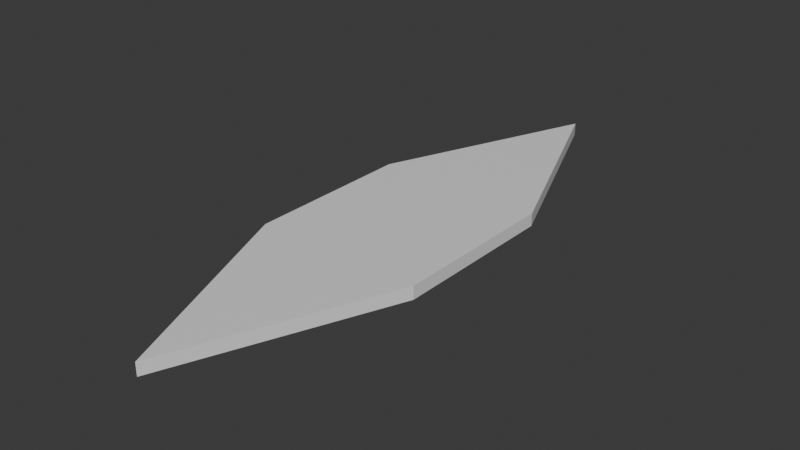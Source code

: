 # Source: B_SurfBoards.blend  (saved by Blender 4.3.34; exported with 4.5.12 LTS)
import bpy
from mathutils import Matrix  # noqa: F401  (used for matrix-valued properties, if any)

bpy.ops.wm.read_factory_settings(use_empty=True)
scene = bpy.context.scene
scene.name = 'Scene'

# ---- collections
col_collection = bpy.data.collections.new('Collection'); scene.collection.children.link(col_collection)

# ---- materials (node trees are filled in below, after node groups)
mat_testsurfboard = bpy.data.materials.new('TestSurfBoard')
mat_testsurfboard.alpha_threshold = 0.0
mat_testsurfboard.roughness = 0.5
mat_testsurfboard.line_color = (0.0, 0.0, 0.0, 1.0)

# ---- material node trees
mat_testsurfboard.use_nodes = True; mat_testsurfboard.node_tree.nodes.clear()
_N = mat_testsurfboard.node_tree.nodes; _L = mat_testsurfboard.node_tree.links
n0 = _N.new('ShaderNodeOutputMaterial'); n0.name = 'Material Output'; n0.location = (300, 300)
n1 = _N.new('ShaderNodeBsdfPrincipled'); n1.name = 'Principled BSDF'; n1.location = (10, 300)
n1.inputs[3].default_value = 1.45
_L.new(n1.outputs[0], n0.inputs[0])
n0.is_active_output = True

# ---- world
world_world = bpy.data.worlds.new('World'); scene.world = world_world
world_world.use_nodes = True; world_world.node_tree.nodes.clear()
_N = world_world.node_tree.nodes; _L = world_world.node_tree.links
n0 = _N.new('ShaderNodeOutputWorld'); n0.name = 'World Output'; n0.location = (300, 300)
n1 = _N.new('ShaderNodeBackground'); n1.name = 'Background'; n1.location = (10, 300)
n1.inputs[0].default_value = (0.05088, 0.05088, 0.05088, 1.0)
_L.new(n1.outputs[0], n0.inputs[0])
n0.is_active_output = True
world_world.color = (0.05088, 0.05088, 0.05088)
world_world.sun_shadow_jitter_overblur = 0.0

# ---- meshes
me_cube_001 = bpy.data.meshes.new('Cube.001')
me_cube_001.from_pydata([(-1.0, -1.0, -0.1522), (-1.0, -1.0, 0.0), (-1.0, 1.0, -0.1522), (-1.0, 1.0, 0.0), (1.0, -1.0, -0.1522), (1.0, -1.0, 0.0), (1.0, 1.0, -0.1522), (1.0, 1.0, 0.0), (0.0, 3.482, -0.1522), (0.0, 3.482, 0.0), (0.0, -3.482, -0.1522), (0.0, -3.482, 0.0)], [], [(0, 1, 3, 2), (8, 9, 7, 6), (6, 7, 5, 4), (10, 11, 1, 0), (8, 6, 4, 10), (9, 3, 1, 11), (7, 9, 11, 5), (2, 8, 10, 0), (4, 5, 11, 10), (2, 3, 9, 8)])
_uv = me_cube_001.uv_layers.new(name='UVMap')
_uv.uv.foreach_set('vector', [0.375, 0.0, 0.625, 0.0, 0.625, 0.25, 0.375, 0.25, 0.375, 0.375, 0.625, 0.375, 0.625, 0.5, 0.375, 0.5, 0.375, 0.5, 0.625, 0.5, 0.625, 0.75, 0.375, 0.75, 0.375, 0.875, 0.625, 0.875, 0.625, 1.0, 0.375, 1.0, 0.25, 0.5, 0.375, 0.5, 0.375, 0.75, 0.25, 0.75, 0.75, 0.5, 0.875, 0.5, 0.875, 0.75, 0.75, 0.75, 0.625, 0.5, 0.75, 0.5, 0.75, 0.75, 0.625, 0.75, 0.125, 0.5, 0.25, 0.5, 0.25, 0.75, 0.125, 0.75, 0.375, 0.75, 0.625, 0.75, 0.625, 0.875, 0.375, 0.875, 0.375, 0.25, 0.625, 0.25, 0.625, 0.375, 0.375, 0.375])
me_cube_001.materials.append(mat_testsurfboard)
me_cube_001.update()

# ---- objects
ob_testsurfboard = bpy.data.objects.new('TestSurfBoard', me_cube_001)

# ---- transforms, parenting, visibility, modifiers, constraints
ob_testsurfboard.location = (0.0, 0.0, 0.0)

# ---- collection membership
col_collection.objects.link(ob_testsurfboard)

# ---- scene / render settings (as saved in the file)
scene.frame_start = 1; scene.frame_end = 250; scene.frame_set(1)
scene.render.engine = 'BLENDER_EEVEE_NEXT'
bpy.context.view_layer.update()

# ---- added for rendering (the .blend has no active camera and no usable light): camera, sun
cam_auto = bpy.data.cameras.new('AutoCamera')
cam_auto.lens = 50.0
cam_auto.sensor_width = 36.0
cam_auto.clip_end = 1000.0
ob_auto_camera = bpy.data.objects.new('AutoCamera', cam_auto)
scene.collection.objects.link(ob_auto_camera)
ob_auto_camera.location = (6.70495, -8.04594, 5.28787)
ob_auto_camera.rotation_euler = (1.09748, -7.21219e-08, 0.694738)
scene.camera = ob_auto_camera
light_auto_sun = bpy.data.lights.new('AutoSun', 'SUN')
light_auto_sun.energy = 3.0
light_auto_sun.angle = 0.0523599
ob_auto_sun = bpy.data.objects.new('AutoSun', light_auto_sun)
scene.collection.objects.link(ob_auto_sun)
ob_auto_sun.rotation_euler = (0.872665, 0.174533, 0.523599)
bpy.context.view_layer.update()

